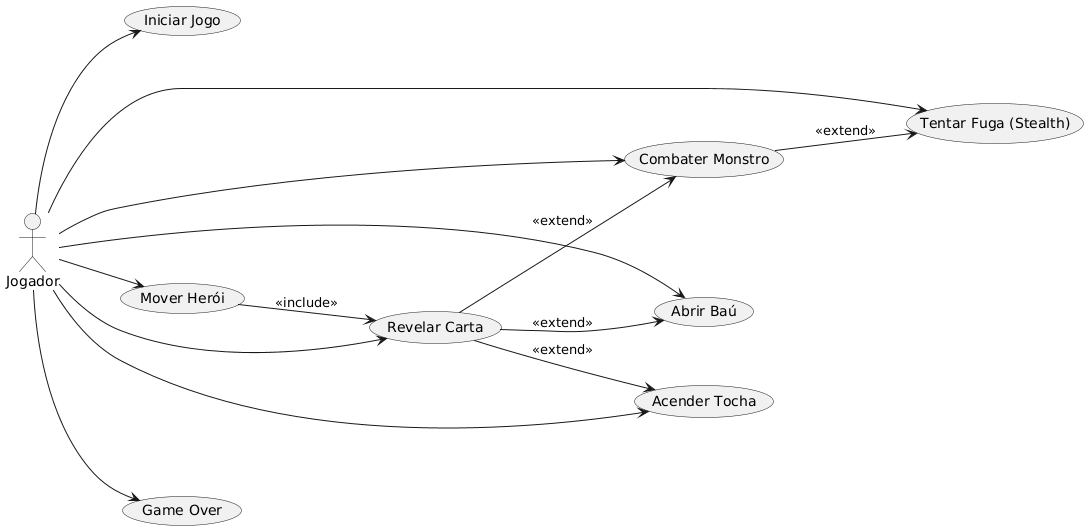

The diagram above was rendered by PlantUML. Its source (embedded in the PNG):
@startuml
left to right direction

actor "Jogador" as A

usecase "Iniciar Jogo" as UC1
usecase "Mover Herói" as UC2
usecase "Revelar Carta" as UC3
usecase "Combater Monstro" as UC4
usecase "Tentar Fuga (Stealth)" as UC5
usecase "Acender Tocha" as UC6
usecase "Abrir Baú" as UC7
usecase "Game Over" as UC8

' Ligações do Ator
A --> UC1
A --> UC2
A --> UC3
A --> UC4
A --> UC5
A --> UC6
A --> UC7
A --> UC8

' Relações Entre Casos de Uso
UC2 --> UC3 : <<include>>
UC3 --> UC4 : <<extend>>
UC4 --> UC5 : <<extend>>
UC3 --> UC6 : <<extend>>
UC3 --> UC7 : <<extend>>
@enduml